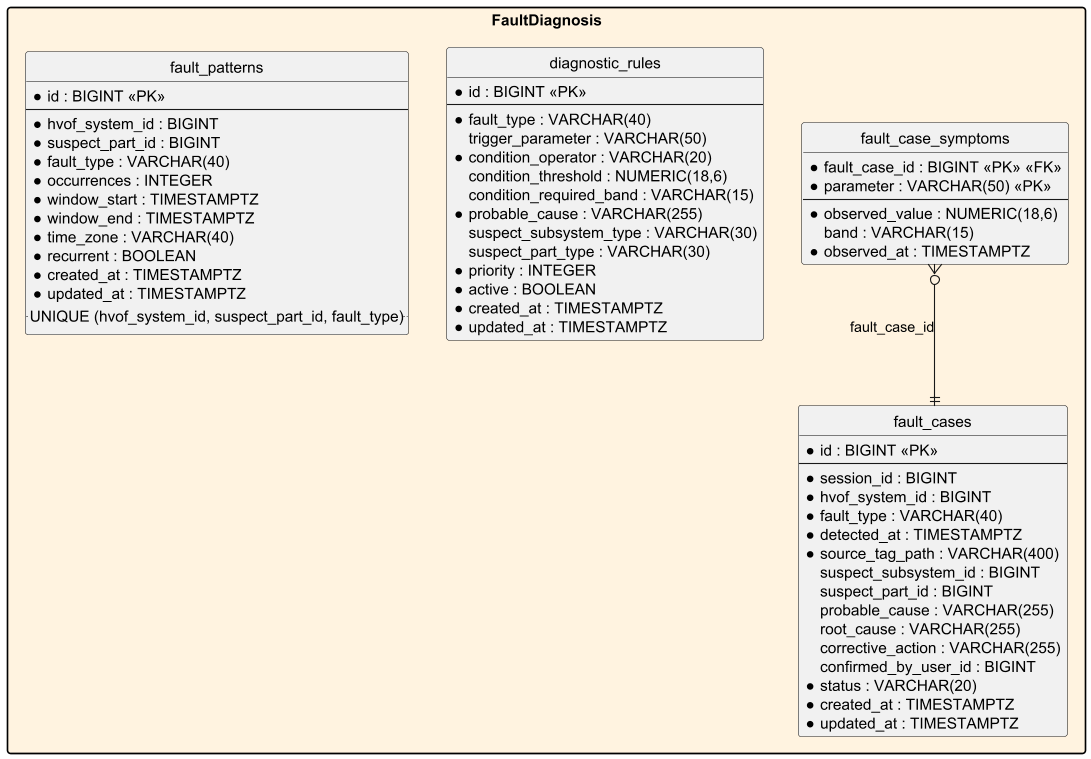

The diagram above was rendered by PlantUML. Its source (embedded in the PNG):
@startuml Reliant_FaultDiagnosis_Database_v1
skinparam linetype ortho
skinparam packageStyle rectangle
hide circle
hide empty members

package "FaultDiagnosis" #FFF3E0 {
entity "fault_cases" as fault_cases {
  * id : BIGINT <<PK>>
  --
  * session_id : BIGINT 
  * hvof_system_id : BIGINT 
  * fault_type : VARCHAR(40) 
  * detected_at : TIMESTAMPTZ 
  * source_tag_path : VARCHAR(400) 
  suspect_subsystem_id : BIGINT 
  suspect_part_id : BIGINT 
  probable_cause : VARCHAR(255) 
  root_cause : VARCHAR(255) 
  corrective_action : VARCHAR(255) 
  confirmed_by_user_id : BIGINT 
  * status : VARCHAR(20) 
  * created_at : TIMESTAMPTZ 
  * updated_at : TIMESTAMPTZ 
}
entity "fault_case_symptoms" as fault_case_symptoms {
  * fault_case_id : BIGINT <<PK>> <<FK>>
  * parameter : VARCHAR(50) <<PK>>
  --
  * observed_value : NUMERIC(18,6) 
  band : VARCHAR(15) 
  * observed_at : TIMESTAMPTZ 
}
entity "diagnostic_rules" as diagnostic_rules {
  * id : BIGINT <<PK>>
  --
  * fault_type : VARCHAR(40) 
  trigger_parameter : VARCHAR(50) 
  * condition_operator : VARCHAR(20) 
  condition_threshold : NUMERIC(18,6) 
  condition_required_band : VARCHAR(15) 
  * probable_cause : VARCHAR(255) 
  suspect_subsystem_type : VARCHAR(30) 
  suspect_part_type : VARCHAR(30) 
  * priority : INTEGER 
  * active : BOOLEAN 
  * created_at : TIMESTAMPTZ 
  * updated_at : TIMESTAMPTZ 
}
entity "fault_patterns" as fault_patterns {
  * id : BIGINT <<PK>>
  --
  * hvof_system_id : BIGINT 
  * suspect_part_id : BIGINT 
  * fault_type : VARCHAR(40) 
  * occurrences : INTEGER 
  * window_start : TIMESTAMPTZ 
  * window_end : TIMESTAMPTZ 
  * time_zone : VARCHAR(40) 
  * recurrent : BOOLEAN 
  * created_at : TIMESTAMPTZ 
  * updated_at : TIMESTAMPTZ 
  .. UNIQUE (hvof_system_id, suspect_part_id, fault_type) ..
}
fault_case_symptoms }o--|| fault_cases : fault_case_id
}

@enduml